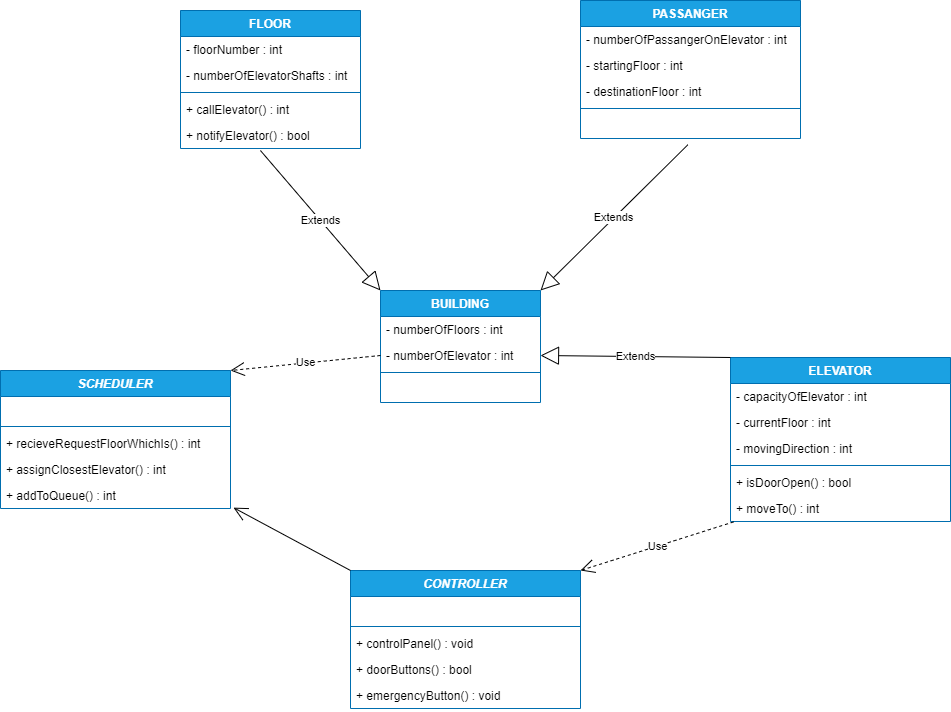

The diagram above was exported from draw.io. Its source (the exported page's mxGraphModel, read from the mxfile embedded in the PNG):
<mxGraphModel dx="1257" dy="760" grid="1" gridSize="10" guides="1" tooltips="1" connect="1" arrows="1" fold="1" page="1" pageScale="1" pageWidth="827" pageHeight="1169" math="0" shadow="0">
  <root>
    <mxCell id="WIyWlLk6GJQsqaUBKTNV-0" />
    <mxCell id="WIyWlLk6GJQsqaUBKTNV-1" parent="WIyWlLk6GJQsqaUBKTNV-0" />
    <mxCell id="k1HoOzdrKCE9Ms6lQuso-0" value="BUILDING" style="swimlane;fontStyle=1;align=center;verticalAlign=top;childLayout=stackLayout;horizontal=1;startSize=26;horizontalStack=0;resizeParent=1;resizeParentMax=0;resizeLast=0;collapsible=1;marginBottom=0;fillColor=#1ba1e2;fontColor=#ffffff;strokeColor=#006EAF;" vertex="1" parent="WIyWlLk6GJQsqaUBKTNV-1">
      <mxGeometry x="490" y="500" width="160" height="112" as="geometry" />
    </mxCell>
    <mxCell id="k1HoOzdrKCE9Ms6lQuso-1" value="- numberOfFloors : int" style="text;strokeColor=none;fillColor=none;align=left;verticalAlign=top;spacingLeft=4;spacingRight=4;overflow=hidden;rotatable=0;points=[[0,0.5],[1,0.5]];portConstraint=eastwest;" vertex="1" parent="k1HoOzdrKCE9Ms6lQuso-0">
      <mxGeometry y="26" width="160" height="26" as="geometry" />
    </mxCell>
    <mxCell id="k1HoOzdrKCE9Ms6lQuso-4" value="- numberOfElevator : int" style="text;strokeColor=none;fillColor=none;align=left;verticalAlign=top;spacingLeft=4;spacingRight=4;overflow=hidden;rotatable=0;points=[[0,0.5],[1,0.5]];portConstraint=eastwest;" vertex="1" parent="k1HoOzdrKCE9Ms6lQuso-0">
      <mxGeometry y="52" width="160" height="26" as="geometry" />
    </mxCell>
    <mxCell id="k1HoOzdrKCE9Ms6lQuso-2" value="" style="line;strokeWidth=1;fillColor=none;align=left;verticalAlign=middle;spacingTop=-1;spacingLeft=3;spacingRight=3;rotatable=0;labelPosition=right;points=[];portConstraint=eastwest;strokeColor=inherit;" vertex="1" parent="k1HoOzdrKCE9Ms6lQuso-0">
      <mxGeometry y="78" width="160" height="8" as="geometry" />
    </mxCell>
    <mxCell id="k1HoOzdrKCE9Ms6lQuso-3" value=" " style="text;strokeColor=none;fillColor=none;align=left;verticalAlign=top;spacingLeft=4;spacingRight=4;overflow=hidden;rotatable=0;points=[[0,0.5],[1,0.5]];portConstraint=eastwest;" vertex="1" parent="k1HoOzdrKCE9Ms6lQuso-0">
      <mxGeometry y="86" width="160" height="26" as="geometry" />
    </mxCell>
    <mxCell id="k1HoOzdrKCE9Ms6lQuso-5" value="FLOOR" style="swimlane;fontStyle=1;align=center;verticalAlign=top;childLayout=stackLayout;horizontal=1;startSize=26;horizontalStack=0;resizeParent=1;resizeParentMax=0;resizeLast=0;collapsible=1;marginBottom=0;fillColor=#1ba1e2;fontColor=#ffffff;strokeColor=#006EAF;" vertex="1" parent="WIyWlLk6GJQsqaUBKTNV-1">
      <mxGeometry x="290" y="220" width="180" height="138" as="geometry" />
    </mxCell>
    <mxCell id="k1HoOzdrKCE9Ms6lQuso-6" value="- floorNumber : int" style="text;strokeColor=none;fillColor=none;align=left;verticalAlign=top;spacingLeft=4;spacingRight=4;overflow=hidden;rotatable=0;points=[[0,0.5],[1,0.5]];portConstraint=eastwest;" vertex="1" parent="k1HoOzdrKCE9Ms6lQuso-5">
      <mxGeometry y="26" width="180" height="26" as="geometry" />
    </mxCell>
    <mxCell id="k1HoOzdrKCE9Ms6lQuso-7" value="- numberOfElevatorShafts : int" style="text;strokeColor=none;fillColor=none;align=left;verticalAlign=top;spacingLeft=4;spacingRight=4;overflow=hidden;rotatable=0;points=[[0,0.5],[1,0.5]];portConstraint=eastwest;" vertex="1" parent="k1HoOzdrKCE9Ms6lQuso-5">
      <mxGeometry y="52" width="180" height="26" as="geometry" />
    </mxCell>
    <mxCell id="k1HoOzdrKCE9Ms6lQuso-8" value="" style="line;strokeWidth=1;fillColor=none;align=left;verticalAlign=middle;spacingTop=-1;spacingLeft=3;spacingRight=3;rotatable=0;labelPosition=right;points=[];portConstraint=eastwest;strokeColor=inherit;" vertex="1" parent="k1HoOzdrKCE9Ms6lQuso-5">
      <mxGeometry y="78" width="180" height="8" as="geometry" />
    </mxCell>
    <mxCell id="k1HoOzdrKCE9Ms6lQuso-9" value="+ callElevator() : int" style="text;strokeColor=none;fillColor=none;align=left;verticalAlign=top;spacingLeft=4;spacingRight=4;overflow=hidden;rotatable=0;points=[[0,0.5],[1,0.5]];portConstraint=eastwest;" vertex="1" parent="k1HoOzdrKCE9Ms6lQuso-5">
      <mxGeometry y="86" width="180" height="26" as="geometry" />
    </mxCell>
    <mxCell id="k1HoOzdrKCE9Ms6lQuso-15" value="+ notifyElevator() : bool" style="text;strokeColor=none;fillColor=none;align=left;verticalAlign=top;spacingLeft=4;spacingRight=4;overflow=hidden;rotatable=0;points=[[0,0.5],[1,0.5]];portConstraint=eastwest;" vertex="1" parent="k1HoOzdrKCE9Ms6lQuso-5">
      <mxGeometry y="112" width="180" height="26" as="geometry" />
    </mxCell>
    <mxCell id="k1HoOzdrKCE9Ms6lQuso-10" value="PASSANGER" style="swimlane;fontStyle=1;align=center;verticalAlign=top;childLayout=stackLayout;horizontal=1;startSize=26;horizontalStack=0;resizeParent=1;resizeParentMax=0;resizeLast=0;collapsible=1;marginBottom=0;fillColor=#1ba1e2;fontColor=#ffffff;strokeColor=#006EAF;" vertex="1" parent="WIyWlLk6GJQsqaUBKTNV-1">
      <mxGeometry x="690" y="210" width="220" height="138" as="geometry" />
    </mxCell>
    <mxCell id="k1HoOzdrKCE9Ms6lQuso-11" value="- numberOfPassangerOnElevator : int" style="text;strokeColor=none;fillColor=none;align=left;verticalAlign=top;spacingLeft=4;spacingRight=4;overflow=hidden;rotatable=0;points=[[0,0.5],[1,0.5]];portConstraint=eastwest;" vertex="1" parent="k1HoOzdrKCE9Ms6lQuso-10">
      <mxGeometry y="26" width="220" height="26" as="geometry" />
    </mxCell>
    <mxCell id="k1HoOzdrKCE9Ms6lQuso-12" value="- startingFloor : int" style="text;strokeColor=none;fillColor=none;align=left;verticalAlign=top;spacingLeft=4;spacingRight=4;overflow=hidden;rotatable=0;points=[[0,0.5],[1,0.5]];portConstraint=eastwest;" vertex="1" parent="k1HoOzdrKCE9Ms6lQuso-10">
      <mxGeometry y="52" width="220" height="26" as="geometry" />
    </mxCell>
    <mxCell id="k1HoOzdrKCE9Ms6lQuso-16" value="- destinationFloor : int" style="text;strokeColor=none;fillColor=none;align=left;verticalAlign=top;spacingLeft=4;spacingRight=4;overflow=hidden;rotatable=0;points=[[0,0.5],[1,0.5]];portConstraint=eastwest;" vertex="1" parent="k1HoOzdrKCE9Ms6lQuso-10">
      <mxGeometry y="78" width="220" height="26" as="geometry" />
    </mxCell>
    <mxCell id="k1HoOzdrKCE9Ms6lQuso-13" value="" style="line;strokeWidth=1;fillColor=none;align=left;verticalAlign=middle;spacingTop=-1;spacingLeft=3;spacingRight=3;rotatable=0;labelPosition=right;points=[];portConstraint=eastwest;strokeColor=inherit;" vertex="1" parent="k1HoOzdrKCE9Ms6lQuso-10">
      <mxGeometry y="104" width="220" height="8" as="geometry" />
    </mxCell>
    <mxCell id="k1HoOzdrKCE9Ms6lQuso-14" value=" " style="text;strokeColor=none;fillColor=none;align=left;verticalAlign=top;spacingLeft=4;spacingRight=4;overflow=hidden;rotatable=0;points=[[0,0.5],[1,0.5]];portConstraint=eastwest;" vertex="1" parent="k1HoOzdrKCE9Ms6lQuso-10">
      <mxGeometry y="112" width="220" height="26" as="geometry" />
    </mxCell>
    <mxCell id="k1HoOzdrKCE9Ms6lQuso-17" value="ELEVATOR" style="swimlane;fontStyle=1;align=center;verticalAlign=top;childLayout=stackLayout;horizontal=1;startSize=26;horizontalStack=0;resizeParent=1;resizeParentMax=0;resizeLast=0;collapsible=1;marginBottom=0;fillColor=#1ba1e2;fontColor=#ffffff;strokeColor=#006EAF;" vertex="1" parent="WIyWlLk6GJQsqaUBKTNV-1">
      <mxGeometry x="840" y="567" width="220" height="164" as="geometry" />
    </mxCell>
    <mxCell id="k1HoOzdrKCE9Ms6lQuso-18" value="- capacityOfElevator : int" style="text;strokeColor=none;fillColor=none;align=left;verticalAlign=top;spacingLeft=4;spacingRight=4;overflow=hidden;rotatable=0;points=[[0,0.5],[1,0.5]];portConstraint=eastwest;" vertex="1" parent="k1HoOzdrKCE9Ms6lQuso-17">
      <mxGeometry y="26" width="220" height="26" as="geometry" />
    </mxCell>
    <mxCell id="k1HoOzdrKCE9Ms6lQuso-19" value="- currentFloor : int" style="text;strokeColor=none;fillColor=none;align=left;verticalAlign=top;spacingLeft=4;spacingRight=4;overflow=hidden;rotatable=0;points=[[0,0.5],[1,0.5]];portConstraint=eastwest;" vertex="1" parent="k1HoOzdrKCE9Ms6lQuso-17">
      <mxGeometry y="52" width="220" height="26" as="geometry" />
    </mxCell>
    <mxCell id="k1HoOzdrKCE9Ms6lQuso-20" value="- movingDirection : int" style="text;strokeColor=none;fillColor=none;align=left;verticalAlign=top;spacingLeft=4;spacingRight=4;overflow=hidden;rotatable=0;points=[[0,0.5],[1,0.5]];portConstraint=eastwest;" vertex="1" parent="k1HoOzdrKCE9Ms6lQuso-17">
      <mxGeometry y="78" width="220" height="26" as="geometry" />
    </mxCell>
    <mxCell id="k1HoOzdrKCE9Ms6lQuso-21" value="" style="line;strokeWidth=1;fillColor=none;align=left;verticalAlign=middle;spacingTop=-1;spacingLeft=3;spacingRight=3;rotatable=0;labelPosition=right;points=[];portConstraint=eastwest;strokeColor=inherit;" vertex="1" parent="k1HoOzdrKCE9Ms6lQuso-17">
      <mxGeometry y="104" width="220" height="8" as="geometry" />
    </mxCell>
    <mxCell id="k1HoOzdrKCE9Ms6lQuso-22" value="+ isDoorOpen() : bool" style="text;strokeColor=none;fillColor=none;align=left;verticalAlign=top;spacingLeft=4;spacingRight=4;overflow=hidden;rotatable=0;points=[[0,0.5],[1,0.5]];portConstraint=eastwest;" vertex="1" parent="k1HoOzdrKCE9Ms6lQuso-17">
      <mxGeometry y="112" width="220" height="26" as="geometry" />
    </mxCell>
    <mxCell id="k1HoOzdrKCE9Ms6lQuso-23" value="+ moveTo() : int" style="text;strokeColor=none;fillColor=none;align=left;verticalAlign=top;spacingLeft=4;spacingRight=4;overflow=hidden;rotatable=0;points=[[0,0.5],[1,0.5]];portConstraint=eastwest;" vertex="1" parent="k1HoOzdrKCE9Ms6lQuso-17">
      <mxGeometry y="138" width="220" height="26" as="geometry" />
    </mxCell>
    <mxCell id="k1HoOzdrKCE9Ms6lQuso-25" value="SCHEDULER" style="swimlane;fontStyle=3;align=center;verticalAlign=top;childLayout=stackLayout;horizontal=1;startSize=26;horizontalStack=0;resizeParent=1;resizeParentMax=0;resizeLast=0;collapsible=1;marginBottom=0;fillColor=#1ba1e2;fontColor=#ffffff;strokeColor=#006EAF;" vertex="1" parent="WIyWlLk6GJQsqaUBKTNV-1">
      <mxGeometry x="110" y="580" width="230" height="138" as="geometry" />
    </mxCell>
    <mxCell id="k1HoOzdrKCE9Ms6lQuso-27" value=" " style="text;strokeColor=none;fillColor=none;align=left;verticalAlign=top;spacingLeft=4;spacingRight=4;overflow=hidden;rotatable=0;points=[[0,0.5],[1,0.5]];portConstraint=eastwest;" vertex="1" parent="k1HoOzdrKCE9Ms6lQuso-25">
      <mxGeometry y="26" width="230" height="26" as="geometry" />
    </mxCell>
    <mxCell id="k1HoOzdrKCE9Ms6lQuso-28" value="" style="line;strokeWidth=1;fillColor=none;align=left;verticalAlign=middle;spacingTop=-1;spacingLeft=3;spacingRight=3;rotatable=0;labelPosition=right;points=[];portConstraint=eastwest;strokeColor=inherit;" vertex="1" parent="k1HoOzdrKCE9Ms6lQuso-25">
      <mxGeometry y="52" width="230" height="8" as="geometry" />
    </mxCell>
    <mxCell id="k1HoOzdrKCE9Ms6lQuso-29" value="+ recieveRequestFloorWhichIs() : int" style="text;strokeColor=none;fillColor=none;align=left;verticalAlign=top;spacingLeft=4;spacingRight=4;overflow=hidden;rotatable=0;points=[[0,0.5],[1,0.5]];portConstraint=eastwest;" vertex="1" parent="k1HoOzdrKCE9Ms6lQuso-25">
      <mxGeometry y="60" width="230" height="26" as="geometry" />
    </mxCell>
    <mxCell id="k1HoOzdrKCE9Ms6lQuso-30" value="+ assignClosestElevator() : int" style="text;strokeColor=none;fillColor=none;align=left;verticalAlign=top;spacingLeft=4;spacingRight=4;overflow=hidden;rotatable=0;points=[[0,0.5],[1,0.5]];portConstraint=eastwest;" vertex="1" parent="k1HoOzdrKCE9Ms6lQuso-25">
      <mxGeometry y="86" width="230" height="26" as="geometry" />
    </mxCell>
    <mxCell id="k1HoOzdrKCE9Ms6lQuso-37" value="+ addToQueue() : int" style="text;strokeColor=none;fillColor=none;align=left;verticalAlign=top;spacingLeft=4;spacingRight=4;overflow=hidden;rotatable=0;points=[[0,0.5],[1,0.5]];portConstraint=eastwest;" vertex="1" parent="k1HoOzdrKCE9Ms6lQuso-25">
      <mxGeometry y="112" width="230" height="26" as="geometry" />
    </mxCell>
    <mxCell id="k1HoOzdrKCE9Ms6lQuso-38" value="CONTROLLER" style="swimlane;fontStyle=3;align=center;verticalAlign=top;childLayout=stackLayout;horizontal=1;startSize=26;horizontalStack=0;resizeParent=1;resizeParentMax=0;resizeLast=0;collapsible=1;marginBottom=0;fillColor=#1ba1e2;fontColor=#ffffff;strokeColor=#006EAF;" vertex="1" parent="WIyWlLk6GJQsqaUBKTNV-1">
      <mxGeometry x="460" y="780" width="230" height="138" as="geometry" />
    </mxCell>
    <mxCell id="k1HoOzdrKCE9Ms6lQuso-39" value=" " style="text;strokeColor=none;fillColor=none;align=left;verticalAlign=top;spacingLeft=4;spacingRight=4;overflow=hidden;rotatable=0;points=[[0,0.5],[1,0.5]];portConstraint=eastwest;" vertex="1" parent="k1HoOzdrKCE9Ms6lQuso-38">
      <mxGeometry y="26" width="230" height="26" as="geometry" />
    </mxCell>
    <mxCell id="k1HoOzdrKCE9Ms6lQuso-40" value="" style="line;strokeWidth=1;fillColor=none;align=left;verticalAlign=middle;spacingTop=-1;spacingLeft=3;spacingRight=3;rotatable=0;labelPosition=right;points=[];portConstraint=eastwest;strokeColor=inherit;" vertex="1" parent="k1HoOzdrKCE9Ms6lQuso-38">
      <mxGeometry y="52" width="230" height="8" as="geometry" />
    </mxCell>
    <mxCell id="k1HoOzdrKCE9Ms6lQuso-41" value="+ controlPanel() : void" style="text;strokeColor=none;fillColor=none;align=left;verticalAlign=top;spacingLeft=4;spacingRight=4;overflow=hidden;rotatable=0;points=[[0,0.5],[1,0.5]];portConstraint=eastwest;" vertex="1" parent="k1HoOzdrKCE9Ms6lQuso-38">
      <mxGeometry y="60" width="230" height="26" as="geometry" />
    </mxCell>
    <mxCell id="k1HoOzdrKCE9Ms6lQuso-42" value="+ doorButtons() : bool" style="text;strokeColor=none;fillColor=none;align=left;verticalAlign=top;spacingLeft=4;spacingRight=4;overflow=hidden;rotatable=0;points=[[0,0.5],[1,0.5]];portConstraint=eastwest;" vertex="1" parent="k1HoOzdrKCE9Ms6lQuso-38">
      <mxGeometry y="86" width="230" height="26" as="geometry" />
    </mxCell>
    <mxCell id="k1HoOzdrKCE9Ms6lQuso-44" value="+ emergencyButton() : void" style="text;strokeColor=none;fillColor=none;align=left;verticalAlign=top;spacingLeft=4;spacingRight=4;overflow=hidden;rotatable=0;points=[[0,0.5],[1,0.5]];portConstraint=eastwest;" vertex="1" parent="k1HoOzdrKCE9Ms6lQuso-38">
      <mxGeometry y="112" width="230" height="26" as="geometry" />
    </mxCell>
    <mxCell id="k1HoOzdrKCE9Ms6lQuso-45" value="Extends" style="endArrow=block;endSize=16;endFill=0;html=1;rounded=0;exitX=0.444;exitY=1.077;exitDx=0;exitDy=0;exitPerimeter=0;entryX=0;entryY=0;entryDx=0;entryDy=0;" edge="1" parent="WIyWlLk6GJQsqaUBKTNV-1" source="k1HoOzdrKCE9Ms6lQuso-15" target="k1HoOzdrKCE9Ms6lQuso-0">
      <mxGeometry width="160" relative="1" as="geometry">
        <mxPoint x="360" y="400" as="sourcePoint" />
        <mxPoint x="520" y="400" as="targetPoint" />
      </mxGeometry>
    </mxCell>
    <mxCell id="k1HoOzdrKCE9Ms6lQuso-46" value="Extends" style="endArrow=block;endSize=16;endFill=0;html=1;rounded=0;exitX=0.488;exitY=1.242;exitDx=0;exitDy=0;exitPerimeter=0;entryX=1;entryY=0;entryDx=0;entryDy=0;" edge="1" parent="WIyWlLk6GJQsqaUBKTNV-1" source="k1HoOzdrKCE9Ms6lQuso-14" target="k1HoOzdrKCE9Ms6lQuso-0">
      <mxGeometry width="160" relative="1" as="geometry">
        <mxPoint x="559.9999999999999" y="358.00199999999995" as="sourcePoint" />
        <mxPoint x="680.08" y="498" as="targetPoint" />
      </mxGeometry>
    </mxCell>
    <mxCell id="k1HoOzdrKCE9Ms6lQuso-47" value="Extends" style="endArrow=block;endSize=16;endFill=0;html=1;rounded=0;exitX=0;exitY=0;exitDx=0;exitDy=0;entryX=1;entryY=0.5;entryDx=0;entryDy=0;" edge="1" parent="WIyWlLk6GJQsqaUBKTNV-1" source="k1HoOzdrKCE9Ms6lQuso-17" target="k1HoOzdrKCE9Ms6lQuso-4">
      <mxGeometry width="160" relative="1" as="geometry">
        <mxPoint x="857.3600000000001" y="421.29200000000014" as="sourcePoint" />
        <mxPoint x="710" y="567" as="targetPoint" />
      </mxGeometry>
    </mxCell>
    <mxCell id="k1HoOzdrKCE9Ms6lQuso-48" value="Use" style="endArrow=open;endSize=12;dashed=1;html=1;rounded=0;exitX=0;exitY=0.5;exitDx=0;exitDy=0;entryX=1;entryY=0;entryDx=0;entryDy=0;" edge="1" parent="WIyWlLk6GJQsqaUBKTNV-1" source="k1HoOzdrKCE9Ms6lQuso-4" target="k1HoOzdrKCE9Ms6lQuso-25">
      <mxGeometry width="160" relative="1" as="geometry">
        <mxPoint x="380" y="640" as="sourcePoint" />
        <mxPoint x="540" y="640" as="targetPoint" />
      </mxGeometry>
    </mxCell>
    <mxCell id="k1HoOzdrKCE9Ms6lQuso-49" value="Use" style="endArrow=open;endSize=12;dashed=1;html=1;rounded=0;exitX=0.014;exitY=1.016;exitDx=0;exitDy=0;entryX=1;entryY=0;entryDx=0;entryDy=0;exitPerimeter=0;" edge="1" parent="WIyWlLk6GJQsqaUBKTNV-1" source="k1HoOzdrKCE9Ms6lQuso-23" target="k1HoOzdrKCE9Ms6lQuso-38">
      <mxGeometry width="160" relative="1" as="geometry">
        <mxPoint x="790" y="740" as="sourcePoint" />
        <mxPoint x="640.0000000000002" y="755" as="targetPoint" />
      </mxGeometry>
    </mxCell>
    <mxCell id="k1HoOzdrKCE9Ms6lQuso-50" value="" style="endArrow=open;endFill=1;endSize=12;html=1;rounded=0;exitX=0;exitY=0;exitDx=0;exitDy=0;entryX=1.013;entryY=0.967;entryDx=0;entryDy=0;entryPerimeter=0;" edge="1" parent="WIyWlLk6GJQsqaUBKTNV-1" source="k1HoOzdrKCE9Ms6lQuso-38" target="k1HoOzdrKCE9Ms6lQuso-37">
      <mxGeometry width="160" relative="1" as="geometry">
        <mxPoint x="440" y="718" as="sourcePoint" />
        <mxPoint x="600" y="718" as="targetPoint" />
      </mxGeometry>
    </mxCell>
  </root>
</mxGraphModel>